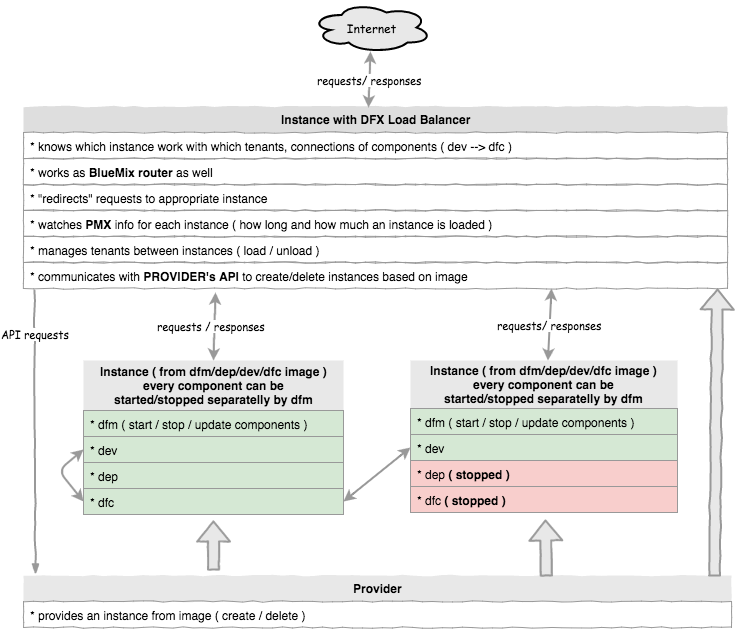

The diagram above was exported from draw.io. Its source (the exported page's mxGraphModel, read from the mxfile embedded in the PNG):
<mxGraphModel dx="794" dy="645" grid="1" gridSize="10" guides="1" tooltips="1" connect="1" arrows="1" fold="1" page="1" pageScale="1" pageWidth="826" pageHeight="1169" background="#ffffff" math="0" shadow="0">
  <root>
    <mxCell id="0" />
    <mxCell id="1" parent="0" />
    <mxCell id="24" value="&lt;b&gt;Instance with DFX Load Balancer&lt;/b&gt;" style="swimlane;html=1;fontStyle=0;childLayout=stackLayout;horizontal=1;startSize=26;fillColor=#DEDEDE;horizontalStack=0;resizeParent=1;resizeLast=0;collapsible=1;marginBottom=0;swimlaneFillColor=#ffffff;comic=1;strokeColor=none;strokeWidth=2;" parent="1" vertex="1">
      <mxGeometry x="72" y="175" width="704" height="182" as="geometry">
        <mxRectangle x="72" y="175" width="698" height="26" as="alternateBounds" />
      </mxGeometry>
    </mxCell>
    <mxCell id="25" value="* knows which instance work with which tenants, connections of components ( dev --&amp;gt; dfc )" style="text;html=1;strokeColor=#999999;fillColor=none;align=left;verticalAlign=top;spacingLeft=4;spacingRight=4;whiteSpace=wrap;overflow=hidden;rotatable=0;points=[[0,0.5],[1,0.5]];portConstraint=eastwest;comic=1;" parent="24" vertex="1">
      <mxGeometry y="26" width="704" height="26" as="geometry" />
    </mxCell>
    <mxCell id="37" value="* works as &lt;b&gt;BlueMix router&lt;/b&gt;&amp;nbsp;as well" style="text;html=1;strokeColor=#999999;fillColor=none;align=left;verticalAlign=top;spacingLeft=4;spacingRight=4;whiteSpace=wrap;overflow=hidden;rotatable=0;points=[[0,0.5],[1,0.5]];portConstraint=eastwest;comic=1;" parent="24" vertex="1">
      <mxGeometry y="52" width="704" height="26" as="geometry" />
    </mxCell>
    <mxCell id="26" value="* &quot;redirects&quot; requests to appropriate instance" style="text;html=1;strokeColor=#999999;fillColor=none;align=left;verticalAlign=top;spacingLeft=4;spacingRight=4;whiteSpace=wrap;overflow=hidden;rotatable=0;points=[[0,0.5],[1,0.5]];portConstraint=eastwest;comic=1;" parent="24" vertex="1">
      <mxGeometry y="78" width="704" height="26" as="geometry" />
    </mxCell>
    <mxCell id="27" value="* watches &lt;b&gt;PMX&lt;/b&gt; info for each instance ( how long and how much an instance is loaded )" style="text;html=1;strokeColor=#999999;fillColor=none;align=left;verticalAlign=top;spacingLeft=4;spacingRight=4;whiteSpace=wrap;overflow=hidden;rotatable=0;points=[[0,0.5],[1,0.5]];portConstraint=eastwest;comic=1;" parent="24" vertex="1">
      <mxGeometry y="104" width="704" height="26" as="geometry" />
    </mxCell>
    <mxCell id="28" value="* manages tenants between instances ( load / unload )" style="text;html=1;strokeColor=#999999;fillColor=none;align=left;verticalAlign=top;spacingLeft=4;spacingRight=4;whiteSpace=wrap;overflow=hidden;rotatable=0;points=[[0,0.5],[1,0.5]];portConstraint=eastwest;comic=1;" parent="24" vertex="1">
      <mxGeometry y="130" width="704" height="26" as="geometry" />
    </mxCell>
    <mxCell id="29" value="*&amp;nbsp;communicates with &lt;b&gt;PROVIDER's API &lt;/b&gt;to create/delete instances based on image" style="text;html=1;strokeColor=#999999;fillColor=none;align=left;verticalAlign=top;spacingLeft=4;spacingRight=4;whiteSpace=wrap;overflow=hidden;rotatable=0;points=[[0,0.5],[1,0.5]];portConstraint=eastwest;comic=1;" parent="24" vertex="1">
      <mxGeometry y="156" width="704" height="26" as="geometry" />
    </mxCell>
    <mxCell id="32" value="&lt;span style=&quot;font-weight: normal&quot;&gt;API requests&lt;/span&gt;" style="rounded=0;comic=1;strokeWidth=2;endArrow=blockThin;html=1;fontFamily=Comic Sans MS;fontStyle=1;exitX=0.016;exitY=1.077;exitPerimeter=0;entryX=0.017;entryY=-0.017;entryPerimeter=0;strokeColor=#999999;horizontal=1;labelPosition=center;verticalLabelPosition=top;align=center;verticalAlign=middle;" parent="1" source="29" target="43" edge="1">
      <mxGeometry x="-0.6887" y="1" width="50" height="50" relative="1" as="geometry">
        <mxPoint x="136" y="497" as="sourcePoint" />
        <mxPoint x="92" y="675" as="targetPoint" />
        <mxPoint as="offset" />
      </mxGeometry>
    </mxCell>
    <mxCell id="33" value="&lt;b&gt;Instance ( from dfm/dep/dev/dfc image )&lt;/b&gt;&lt;div&gt;&lt;b&gt;every component can be&lt;/b&gt;&lt;/div&gt;&lt;div&gt;&lt;b&gt;started/stopped separatelly by dfm&lt;/b&gt;&lt;/div&gt;" style="swimlane;html=1;fontStyle=0;childLayout=stackLayout;horizontal=1;startSize=50;fillColor=#E8E8E8;horizontalStack=0;resizeParent=1;resizeLast=0;collapsible=1;marginBottom=0;swimlaneFillColor=none;comic=0;strokeColor=none;strokeWidth=2;swimlaneLine=1;shadow=0;glass=0;rounded=0;" parent="1" vertex="1">
      <mxGeometry x="132" y="429" width="260" height="160" as="geometry">
        <mxRectangle x="132" y="429" width="254" height="50" as="alternateBounds" />
      </mxGeometry>
    </mxCell>
    <mxCell id="59" value="* dfm ( start / stop / update components )" style="text;html=1;align=left;verticalAlign=top;spacingLeft=4;spacingRight=4;whiteSpace=wrap;overflow=hidden;rotatable=0;points=[[0,0.5],[1,0.5]];portConstraint=eastwest;plain-green;gradientColor=none;strokeColor=#999999;" parent="33" vertex="1">
      <mxGeometry y="50" width="260" height="26" as="geometry" />
    </mxCell>
    <mxCell id="34" value="* dev" style="text;html=1;align=left;verticalAlign=top;spacingLeft=4;spacingRight=4;whiteSpace=wrap;overflow=hidden;rotatable=0;points=[[0,0.5],[1,0.5]];portConstraint=eastwest;plain-green;gradientColor=none;strokeColor=#999999;" parent="33" vertex="1">
      <mxGeometry y="76" width="260" height="26" as="geometry" />
    </mxCell>
    <mxCell id="35" value="* dep" style="text;html=1;align=left;verticalAlign=top;spacingLeft=4;spacingRight=4;whiteSpace=wrap;overflow=hidden;rotatable=0;points=[[0,0.5],[1,0.5]];portConstraint=eastwest;plain-green;gradientColor=none;strokeColor=#999999;" parent="33" vertex="1">
      <mxGeometry y="102" width="260" height="26" as="geometry" />
    </mxCell>
    <mxCell id="36" value="* dfc" style="text;html=1;align=left;verticalAlign=top;spacingLeft=4;spacingRight=4;whiteSpace=wrap;overflow=hidden;rotatable=0;points=[[0,0.5],[1,0.5]];portConstraint=eastwest;plain-green;gradientColor=none;strokeColor=#999999;" parent="33" vertex="1">
      <mxGeometry y="128" width="260" height="26" as="geometry" />
    </mxCell>
    <mxCell id="56" value="" style="endArrow=classic;startArrow=classic;html=1;strokeColor=#999999;strokeWidth=2;fontFamily=Comic Sans MS;exitX=0;exitY=0.5;entryX=0;entryY=0.5;" parent="33" source="36" target="34" edge="1">
      <mxGeometry width="50" height="50" relative="1" as="geometry">
        <mxPoint x="-65" y="88" as="sourcePoint" />
        <mxPoint x="-35" y="48" as="targetPoint" />
        <Array as="points">
          <mxPoint x="-25" y="110" />
        </Array>
      </mxGeometry>
    </mxCell>
    <mxCell id="38" value="" style="rounded=0;comic=1;strokeWidth=2;endArrow=blockThin;html=1;fontFamily=Comic Sans MS;fontStyle=1;strokeColor=#999999;shape=flexArrow;fillColor=#E8E8E8;exitX=0.268;exitY=-0.077;entryX=0.5;entryY=1;exitPerimeter=0;" parent="1" source="43" target="33" edge="1">
      <mxGeometry width="50" height="50" relative="1" as="geometry">
        <mxPoint x="276" y="610" as="sourcePoint" />
        <mxPoint x="276" y="480" as="targetPoint" />
      </mxGeometry>
    </mxCell>
    <mxCell id="39" value="&lt;b&gt;Instance ( from dfm/dep/dev/dfc image )&lt;/b&gt;&lt;div&gt;&lt;b&gt;every component can be&lt;/b&gt;&lt;/div&gt;&lt;div&gt;&lt;b&gt;started/stopped separatelly by dfm&lt;/b&gt;&lt;/div&gt;" style="swimlane;html=1;fontStyle=0;childLayout=stackLayout;horizontal=1;startSize=48;fillColor=#E8E8E8;horizontalStack=0;resizeParent=1;resizeLast=0;collapsible=1;marginBottom=0;swimlaneFillColor=none;comic=0;strokeColor=none;strokeWidth=2;swimlaneLine=1;glass=0;" parent="1" vertex="1">
      <mxGeometry x="459" y="429" width="267" height="159" as="geometry">
        <mxRectangle x="459" y="429" width="260" height="50" as="alternateBounds" />
      </mxGeometry>
    </mxCell>
    <mxCell id="60" value="&lt;span&gt;* dfm ( start / stop / update components )&lt;/span&gt;" style="text;html=1;align=left;verticalAlign=top;spacingLeft=4;spacingRight=4;whiteSpace=wrap;overflow=hidden;rotatable=0;points=[[0,0.5],[1,0.5]];portConstraint=eastwest;plain-green;gradientColor=none;strokeColor=#999999;" parent="39" vertex="1">
      <mxGeometry y="48" width="267" height="26" as="geometry" />
    </mxCell>
    <mxCell id="40" value="* dev" style="text;html=1;align=left;verticalAlign=top;spacingLeft=4;spacingRight=4;whiteSpace=wrap;overflow=hidden;rotatable=0;points=[[0,0.5],[1,0.5]];portConstraint=eastwest;plain-green;gradientColor=none;strokeColor=#999999;comic=0;" parent="39" vertex="1">
      <mxGeometry y="74" width="267" height="26" as="geometry" />
    </mxCell>
    <mxCell id="41" value="* dep &lt;b&gt;( stopped )&lt;/b&gt;" style="text;html=1;align=left;verticalAlign=top;spacingLeft=4;spacingRight=4;whiteSpace=wrap;overflow=hidden;rotatable=0;points=[[0,0.5],[1,0.5]];portConstraint=eastwest;plain-red;gradientColor=none;strokeColor=#999999;" parent="39" vertex="1">
      <mxGeometry y="100" width="267" height="26" as="geometry" />
    </mxCell>
    <mxCell id="42" value="* dfc&amp;nbsp;&lt;b&gt;( stopped )&lt;/b&gt;" style="text;html=1;align=left;verticalAlign=top;spacingLeft=4;spacingRight=4;whiteSpace=wrap;overflow=hidden;rotatable=0;points=[[0,0.5],[1,0.5]];portConstraint=eastwest;plain-red;gradientColor=none;strokeColor=#999999;" parent="39" vertex="1">
      <mxGeometry y="126" width="267" height="26" as="geometry" />
    </mxCell>
    <mxCell id="43" value="&lt;b&gt;Provider&lt;/b&gt;" style="swimlane;html=1;fontStyle=0;childLayout=stackLayout;horizontal=1;startSize=26;fillColor=#E8E8E8;horizontalStack=0;resizeParent=1;resizeLast=0;collapsible=1;marginBottom=0;swimlaneFillColor=#ffffff;comic=1;strokeColor=none;strokeWidth=2;" parent="1" vertex="1">
      <mxGeometry x="72" y="644" width="708" height="60" as="geometry">
        <mxRectangle x="72" y="644" width="708" height="26" as="alternateBounds" />
      </mxGeometry>
    </mxCell>
    <mxCell id="44" value="* provides an instance&amp;nbsp;&lt;span style=&quot;line-height: 1.2&quot;&gt;from image ( create / delete )&lt;/span&gt;" style="text;html=1;strokeColor=#999999;fillColor=none;align=left;verticalAlign=top;spacingLeft=4;spacingRight=4;whiteSpace=wrap;overflow=hidden;rotatable=0;points=[[0,0.5],[1,0.5]];portConstraint=eastwest;comic=1;" parent="43" vertex="1">
      <mxGeometry y="26" width="708" height="26" as="geometry" />
    </mxCell>
    <mxCell id="48" value="" style="rounded=0;comic=1;strokeWidth=2;endArrow=blockThin;html=1;fontFamily=Comic Sans MS;fontStyle=1;flipV=0;strokeColor=#999999;shape=flexArrow;fillColor=#E8E8E8;exitX=0.739;exitY=0.017;exitPerimeter=0;" parent="1" source="43" target="39" edge="1">
      <mxGeometry width="50" height="50" relative="1" as="geometry">
        <mxPoint x="604" y="614" as="sourcePoint" />
        <mxPoint x="420" y="610" as="targetPoint" />
      </mxGeometry>
    </mxCell>
    <mxCell id="49" value="&lt;span&gt;requests / responses&lt;/span&gt;" style="endArrow=classic;startArrow=classic;html=1;strokeWidth=2;fontFamily=Comic Sans MS;exitX=0.5;exitY=0;strokeColor=#999999;entryX=0.273;entryY=1.154;entryPerimeter=0;" parent="1" source="33" target="29" edge="1">
      <mxGeometry x="0.0055" y="3" width="50" height="50" relative="1" as="geometry">
        <mxPoint x="230" y="410" as="sourcePoint" />
        <mxPoint x="310" y="240" as="targetPoint" />
        <mxPoint as="offset" />
      </mxGeometry>
    </mxCell>
    <mxCell id="50" value="requests&lt;span&gt;/ responses&lt;/span&gt;" style="endArrow=classic;startArrow=classic;html=1;strokeWidth=2;fontFamily=Comic Sans MS;entryX=0.75;entryY=1;strokeColor=#999999;rotation=0;" parent="1" source="39" target="24" edge="1">
      <mxGeometry width="50" height="50" relative="1" as="geometry">
        <mxPoint x="670" y="400" as="sourcePoint" />
        <mxPoint x="621" y="353" as="targetPoint" />
      </mxGeometry>
    </mxCell>
    <mxCell id="54" value="requests&lt;span&gt;/ responses&lt;/span&gt;" style="endArrow=classic;startArrow=classic;html=1;strokeWidth=2;fontFamily=Comic Sans MS;strokeColor=#999999;exitX=0.49;exitY=0.005;exitPerimeter=0;entryX=0.492;entryY=0.98;entryPerimeter=0;" parent="1" source="24" target="58" edge="1">
      <mxGeometry width="50" height="50" relative="1" as="geometry">
        <mxPoint x="420" y="173" as="sourcePoint" />
        <mxPoint x="420" y="113" as="targetPoint" />
      </mxGeometry>
    </mxCell>
    <mxCell id="55" value="" style="endArrow=classic;startArrow=classic;html=1;strokeWidth=2;fontFamily=Comic Sans MS;entryX=0;entryY=0.5;exitX=1;exitY=0.5;strokeColor=#999999;" parent="1" source="36" target="40" edge="1">
      <mxGeometry width="50" height="50" relative="1" as="geometry">
        <mxPoint x="430" y="490" as="sourcePoint" />
        <mxPoint x="480" y="440" as="targetPoint" />
      </mxGeometry>
    </mxCell>
    <mxCell id="57" value="" style="rounded=0;comic=1;strokeWidth=2;endArrow=blockThin;html=1;fontFamily=Comic Sans MS;fontStyle=1;shape=flexArrow;entryX=0.986;entryY=1;entryPerimeter=0;plain-gray;gradientColor=none;fillColor=#E8E8E8;exitX=0.976;exitY=0.017;exitPerimeter=0;strokeColor=#999999;" parent="1" source="43" target="24" edge="1">
      <mxGeometry width="50" height="50" relative="1" as="geometry">
        <mxPoint x="762" y="617" as="sourcePoint" />
        <mxPoint x="762" y="360" as="targetPoint" />
      </mxGeometry>
    </mxCell>
    <mxCell id="58" value="Internet" style="ellipse;shape=cloud;whiteSpace=wrap;html=1;comic=0;strokeColor=#000000;strokeWidth=2;fillColor=#E8E8E8;gradientColor=none;fontFamily=Comic Sans MS;" parent="1" vertex="1">
      <mxGeometry x="360" y="71" width="120" height="50" as="geometry" />
    </mxCell>
  </root>
</mxGraphModel>